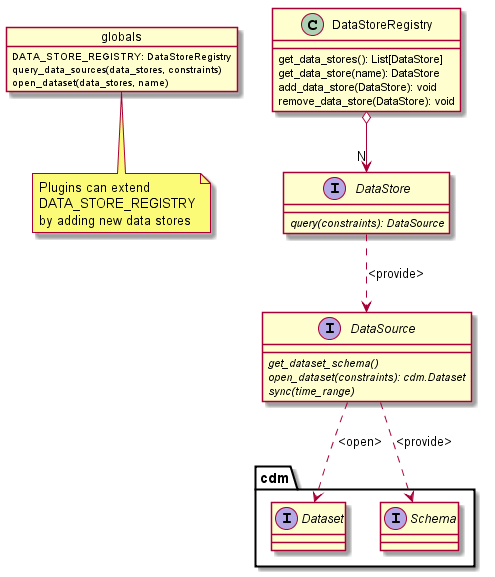

The diagram above was rendered by PlantUML. Its source (embedded in the PNG):
@startuml

object globals {
    DATA_STORE_REGISTRY: DataStoreRegistry
    query_data_sources(data_stores, constraints)
    open_dataset(data_stores, name)
}

note bottom of globals
Plugins can extend
DATA_STORE_REGISTRY
by adding new data stores
end note

class DataStoreRegistry {
    get_data_stores(): List[DataStore]
    get_data_store(name): DataStore
    add_data_store(DataStore): void
    remove_data_store(DataStore): void
}

interface DataStore {
    {abstract} query(constraints): DataSource
}

interface DataSource {
    {abstract} get_dataset_schema()
    {abstract} open_dataset(constraints): cdm.Dataset
    {abstract} sync(time_range)
}

DataStoreRegistry o--> "N" DataStore
DataStore  ..>  DataSource: <provide>

DataSource ..>  interface cdm.Dataset: <open>
DataSource ..>  interface cdm.Schema: <provide>



@enduml